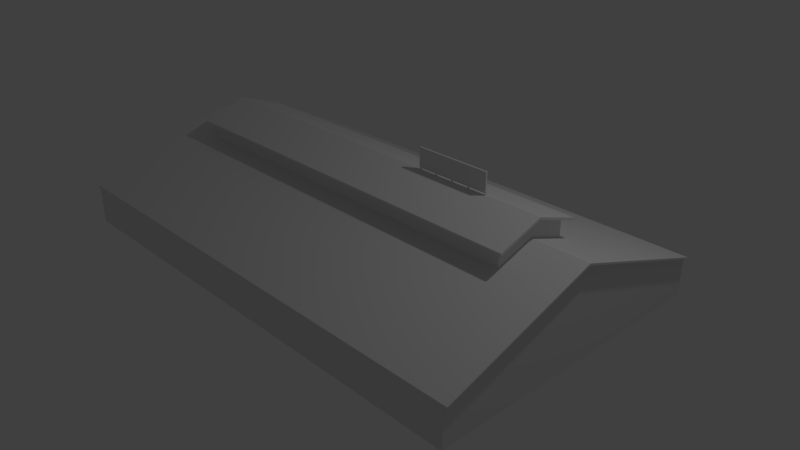 # Source: YMCA.blend  (saved by Blender 2.78.0; exported with 4.5.12 LTS)
import bpy
from mathutils import Matrix  # noqa: F401  (used for matrix-valued properties, if any)

bpy.ops.wm.read_factory_settings(use_empty=True)
scene = bpy.context.scene
scene.name = 'Scene'

# ---- collections
col_collection_1 = bpy.data.collections.new('Collection 1'); scene.collection.children.link(col_collection_1)

# ---- materials (node trees are filled in below, after node groups)
mat_material_001 = bpy.data.materials.new('Material.001')
mat_material_001.alpha_threshold = 0.0
mat_material_001.use_transparent_shadow = False
mat_material_001.roughness = 0.5
mat_material_002 = bpy.data.materials.new('Material.002')
mat_material_002.alpha_threshold = 0.0
mat_material_002.use_transparent_shadow = False
mat_material_002.roughness = 0.5
mat_material_003 = bpy.data.materials.new('Material.003')
mat_material_003.alpha_threshold = 0.0
mat_material_003.use_transparent_shadow = False
mat_material_003.roughness = 0.5
mat_material = bpy.data.materials.new('Material')
mat_material.alpha_threshold = 0.0
mat_material.use_transparent_shadow = False
mat_material.roughness = 0.5

# ---- material node trees

# ---- world
world_world = bpy.data.worlds.new('World'); scene.world = world_world
world_world.color = (0.05088, 0.05088, 0.05088)
world_world.use_sun_shadow = False
world_world.sun_shadow_jitter_overblur = 0.0
world_world.cycles.sampling_method = 'MANUAL'

# ---- cameras
cam_camera = bpy.data.cameras.new('Camera')
cam_camera.clip_end = 100.0
cam_camera.lens = 35.0
cam_camera.sensor_width = 32.0
cam_camera.sensor_height = 18.0
cam_camera.ortho_scale = 7.314
cam_camera.dof.focus_distance = 0.0
cam_camera.dof.aperture_fstop = 128.0

# ---- lights
light_lamp = bpy.data.lights.new('Lamp', 'POINT')
light_lamp.transmission_factor = 0.0
light_lamp.cutoff_distance = 30.0
light_lamp.energy = 100.0
light_lamp.shadow_buffer_clip_start = 1.001
light_lamp.shadow_soft_size = 0.1
light_lamp.shadow_maximum_resolution = 0.006
light_lamp.use_absolute_resolution = True

# ---- meshes
me_cube = bpy.data.meshes.new('Cube')
me_cube.from_pydata([(3.25, 2.0, -0.25), (3.25, -2.0, -0.25), (-3.25, -2.0, -0.25), (-3.25, 2.0, -0.25), (3.25, 2.0, 0.25), (3.25, -2.0, 0.25), (-3.25, -2.0, 0.25), (-3.25, 2.0, 0.25), (3.25, -3.576e-07, 0.9277), (3.25, -4.768e-07, 0.9277), (-3.25, -4.768e-07, 0.9277), (-3.25, -3.576e-07, 0.9277), (2.556, 2.0, -0.25), (-2.556, 2.0, -0.25), (2.556, -2.0, -0.25), (-2.556, -2.0, -0.25), (2.556, 2.0, 0.25), (-2.556, 2.0, 0.25), (2.556, -2.0, 0.25), (-2.556, -2.0, 0.25), (2.556, -3.974e-07, 0.9277), (-2.556, -4.371e-07, 0.9277), (2.556, -4.371e-07, 0.9277), (-2.556, -3.974e-07, 0.9277), (-3.25, -4.768e-07, 0.9527), (-2.556, -4.371e-07, 0.9527), (2.556, -4.172e-07, 0.9277), (-2.556, -4.172e-07, 0.9277), (2.556, 1.192e-07, -0.25), (-2.556, 2.384e-07, -0.25), (2.556, 0.5, 0.7583), (-2.556, 0.5, 0.7583), (-2.556, -0.5, 0.7583), (2.556, -0.5, 0.7583), (2.556, -3.941e-07, 1.228), (-2.556, -4.339e-07, 1.228), (2.556, -4.339e-07, 1.228), (-2.556, -3.941e-07, 1.228), (-2.556, -0.5, 1.058), (2.556, -0.5, 1.058), (2.556, 0.5, 1.058), (-2.556, 0.5, 1.058), (-2.556, -4.342e-07, 1.198), (-2.556, 0.5, 1.028), (2.556, 0.5, 1.028), (2.556, -3.945e-07, 1.198), (2.556, -4.342e-07, 1.198), (2.556, -0.5, 1.028), (-2.556, -3.945e-07, 1.198), (-2.556, -0.5, 1.028), (-2.556, 0.5, 1.058), (2.556, 0.5, 1.058), (-2.556, 0.5, 1.028), (2.556, 0.5, 1.028), (-2.556, 0.5947, 1.026), (2.556, 0.5947, 1.026), (-2.556, 0.5947, 0.9962), (2.556, 0.5947, 0.9962), (2.556, -0.5947, 1.026), (-2.556, -0.5947, 1.026), (2.556, -0.5947, 0.9962), (-2.556, -0.5947, 0.9962), (-2.656, -0.5, 1.058), (-2.656, -3.941e-07, 1.228), (-2.656, -3.945e-07, 1.198), (-2.656, -0.5, 1.028), (-2.656, -0.5947, 1.026), (-2.656, -0.5947, 0.9962), (2.656, -0.5, 1.058), (2.656, -4.339e-07, 1.228), (2.656, -4.342e-07, 1.198), (2.656, -0.5, 1.028), (2.656, -0.5947, 1.026), (2.656, -0.5947, 0.9962), (2.656, 0.5, 1.058), (2.656, -3.941e-07, 1.228), (2.656, -3.945e-07, 1.198), (2.656, 0.5, 1.028), (2.656, 0.5, 1.058), (2.656, 0.5, 1.028), (2.656, 0.5947, 1.026), (2.656, 0.5947, 0.9962), (-2.656, 0.5, 1.058), (-2.656, -4.339e-07, 1.228), (-2.656, -4.342e-07, 1.198), (-2.656, 0.5, 1.028), (-2.656, 0.5, 1.058), (-2.656, 0.5, 1.028), (-2.656, 0.5947, 1.026), (-2.656, 0.5947, 0.9962), (3.25, -4.172e-07, 0.9277), (-3.25, -4.172e-07, 0.9277), (3.25, -4.47e-07, 0.9277), (-2.556, -2.0, 0.25), (-3.25, -2.0, 0.25), (-2.556, -3.974e-07, 0.9277), (-3.25, -3.576e-07, 0.9277), (3.25, -2.0, 0.25), (3.25, -4.768e-07, 0.9277), (2.556, -2.0, 0.25), (2.556, -4.371e-07, 0.9277), (-2.556, -0.5, 0.7583), (2.556, -0.5, 0.7583), (-3.25, 2.0, 0.275), (-2.556, 2.0, 0.275), (-2.556, 2.0, 0.25), (-3.25, 2.0, 0.25), (-2.556, -4.371e-07, 0.9277), (-3.25, -4.768e-07, 0.9277), (3.25, -3.576e-07, 0.9277), (3.25, 2.0, 0.25), (2.556, 2.0, 0.25), (2.556, -3.974e-07, 0.9277), (2.556, 0.5, 0.7583), (-2.556, 0.5, 0.7583), (-2.556, -2.0, 0.25), (-3.25, -2.0, 0.25), (-2.556, -3.974e-07, 0.9277), (-3.25, -3.576e-07, 0.9277), (3.25, -2.0, 0.25), (3.25, -4.768e-07, 0.9277), (2.556, -2.0, 0.25), (2.556, -4.371e-07, 0.9277), (-2.556, -0.5, 0.7583), (2.556, -0.5, 0.7583), (3.25, -3.576e-07, 0.9527), (3.25, 2.0, 0.275), (2.556, 2.0, 0.275), (2.556, -3.974e-07, 0.9527), (2.556, 0.5, 0.7833), (-2.556, 0.5, 0.7833), (-2.556, -2.0, 0.275), (-3.25, -2.0, 0.275), (-2.556, -3.974e-07, 0.9527), (-3.25, -3.576e-07, 0.9527), (3.25, -2.0, 0.275), (3.25, -4.768e-07, 0.9527), (2.556, -2.0, 0.275), (2.556, -4.371e-07, 0.9527), (-2.556, -0.5, 0.7833), (2.556, -0.5, 0.7833), (3.3, -3.576e-07, 0.9277), (3.3, 2.0, 0.25), (3.3, -2.0, 0.25), (3.3, -4.768e-07, 0.9277), (3.3, -4.768e-07, 0.9527), (3.3, -3.576e-07, 0.9527), (3.3, 2.0, 0.275), (3.3, -2.0, 0.275), (-3.3, -4.768e-07, 0.9277), (-3.3, 2.0, 0.25), (-3.3, 2.0, 0.275), (-3.3, -2.0, 0.25), (-3.3, -3.576e-07, 0.9277), (-3.3, -4.768e-07, 0.9527), (-3.3, -2.0, 0.275), (-3.3, -3.576e-07, 0.9527), (-3.25, -2.0, -0.2), (-3.25, 2.0, -0.2), (-3.25, -2.0, -0.1775), (-3.25, 2.0, -0.1775), (-3.25, -2.0, -0.2), (-3.25, -2.0, -0.2), (-3.25, -2.0, -0.1775), (-3.25, 2.0, -0.1775), (-3.25, 2.0, -0.2), (-3.25, 2.0, -0.2), (-3.25, 2.0, -0.1775), (-3.25, -2.0, -0.1775), (-3.25, -2.0, -0.1887), (-3.25, -2.0, -0.1887), (-3.25, 2.0, -0.1887), (-3.25, 2.0, -0.1887), (-3.25, -2.0, -0.1887), (-3.25, 2.0, -0.1887), (-3.25, -0.5412, -0.1775), (-3.25, 0.5552, -0.1775), (-3.25, -0.5412, -0.1775), (-3.25, 0.5552, -0.1775), (-3.25, 1.083, -0.1775), (-3.25, 1.083, -0.1775), (-3.25, 1.541, -0.1775), (-3.25, 1.541, -0.1775), (-3.25, -1.101, -0.1775), (-3.25, -1.101, -0.1775), (-3.25, -1.54, -0.1775), (-3.25, -1.54, -0.1775), (2.044, 2.0, -0.25), (2.044, -2.0, -0.25), (2.044, 2.0, 0.25), (2.044, -2.0, 0.25), (2.044, -4.013e-07, 0.9277), (2.044, -4.331e-07, 0.9277), (2.044, 1.311e-07, -0.25), (2.044, -4.172e-07, 0.9277), (2.044, 0.5, 0.7583), (2.044, -0.5, 0.7583), (2.044, -4.299e-07, 1.228), (2.044, -0.5, 1.058), (2.044, -0.5, 1.028), (2.044, -4.302e-07, 1.198), (2.044, -0.5947, 1.026), (2.044, -0.5947, 0.9962), (2.044, -2.0, 0.25), (2.044, -0.5, 0.7583), (2.044, 2.0, 0.25), (2.044, 0.5, 0.7583), (2.044, -2.0, 0.25), (2.044, -0.5, 0.7583), (2.044, 2.0, 0.275), (2.044, 0.5, 0.7833), (2.044, -2.0, 0.275), (2.044, -0.5, 0.7833), (0.7779, 2.0, -0.25), (0.7779, -2.0, -0.25), (0.7779, 2.0, 0.25), (0.7779, -2.0, 0.25), (0.7779, -4.112e-07, 0.9277), (0.7779, -4.233e-07, 0.9277), (0.7779, 1.607e-07, -0.25), (0.7779, -0.5, 0.7583), (0.7779, -4.201e-07, 1.228), (0.7779, -0.5, 1.058), (0.7779, -0.5, 1.028), (0.7779, -0.5947, 1.026), (0.7779, -0.5947, 0.9962), (0.7779, -2.0, 0.25), (0.7779, -0.5, 0.7583), (0.7779, 2.0, 0.25), (0.7779, -2.0, 0.25), (0.7779, -0.5, 0.7583), (0.7779, 2.0, 0.275), (0.7779, -2.0, 0.275), (0.7779, -0.5, 0.7833), (0.7779, -4.172e-07, 0.9277), (0.7779, 0.5, 0.7583), (0.7779, -4.204e-07, 1.198), (0.7779, 0.5, 0.7583), (0.7779, 0.5, 0.7833), (-2.556, -0.02579, 0.919), (2.556, -0.02579, 0.919), (-2.556, -0.02579, 1.219), (2.556, -0.02579, 1.219), (-2.556, -0.02579, 1.189), (2.556, -0.02579, 1.189), (-2.656, -0.02579, 1.219), (-2.656, -0.02579, 1.189), (2.656, -0.02579, 1.219), (2.656, -0.02579, 1.189), (-2.556, -0.02579, 0.919), (2.556, -0.02579, 0.919), (-2.556, -0.02579, 0.919), (2.556, -0.02579, 0.919), (-2.556, -0.02579, 0.944), (2.556, -0.02579, 0.944), (2.044, -0.02579, 1.219), (0.7779, -0.02579, 1.219), (0.9139, -0.01043, 1.25), (0.9139, -0.01043, 1.5), (0.9139, 0.009575, 1.25), (0.9139, 0.009575, 1.5), (1.914, -0.01043, 1.25), (1.914, -0.01043, 1.5), (1.914, 0.009575, 1.25), (1.914, 0.009575, 1.5), (1.902, 0.009575, 1.25), (1.658, 0.009575, 1.25), (1.414, 0.009575, 1.25), (1.17, 0.009575, 1.25), (0.9254, 0.009575, 1.25), (0.9254, 0.009575, 1.5), (1.17, 0.009575, 1.5), (1.414, 0.009575, 1.5), (1.658, 0.009575, 1.5), (1.902, 0.009575, 1.5), (0.9254, -0.01043, 1.25), (1.17, -0.01043, 1.25), (1.414, -0.01043, 1.25), (1.658, -0.01043, 1.25), (1.902, -0.01043, 1.25), (1.902, -0.01043, 1.5), (1.658, -0.01043, 1.5), (1.414, -0.01043, 1.5), (1.17, -0.01043, 1.5), (0.9254, -0.01043, 1.5), (1.182, 0.009575, 1.25), (1.182, 0.009575, 1.5), (1.182, -0.01043, 1.25), (1.182, -0.01043, 1.5), (0.9376, 0.009575, 1.25), (0.9376, 0.009575, 1.5), (0.9376, -0.01043, 1.25), (0.9376, -0.01043, 1.5), (1.426, 0.009575, 1.25), (1.426, 0.009575, 1.5), (1.426, -0.01043, 1.25), (1.426, -0.01043, 1.5), (1.67, 0.009575, 1.25), (1.67, 0.009575, 1.5), (1.67, -0.01043, 1.25), (1.67, -0.01043, 1.5), (1.914, -0.01043, 1.179), (1.914, 0.009575, 1.179), (1.902, -0.01043, 1.179), (1.902, 0.009575, 1.179), (1.67, 0.009575, 1.179), (1.658, 0.009575, 1.179), (1.426, 0.009575, 1.179), (1.414, 0.009575, 1.179), (1.182, 0.009575, 1.179), (1.17, 0.009575, 1.179), (0.9376, 0.009575, 1.179), (0.9254, 0.009575, 1.179), (0.9254, -0.01043, 1.179), (1.17, -0.01043, 1.179), (1.414, -0.01043, 1.179), (1.658, -0.01043, 1.179), (1.182, -0.01043, 1.179), (0.9376, -0.01043, 1.179), (1.426, -0.01043, 1.179), (1.67, -0.01043, 1.179), (-5.132, -0.2539, 0.282), (-5.132, -0.2539, 0.7958), (-5.132, 0.26, 0.282), (-5.132, 0.26, 0.7958), (-4.619, -0.2539, 0.282), (-4.619, -0.2539, 0.7958), (-4.619, 0.26, 0.282), (-4.619, 0.26, 0.7958)], [(158, 160)], [(13, 29, 15, 2, 3), (159, 160, 164, 181, 179, 176, 175, 183, 185, 168), (0, 4, 8, 90, 92, 9, 5, 1), (21, 10, 91, 11, 23, 27), (7, 10, 108, 106), (220, 32, 101, 227), (18, 5, 97, 99), (244, 46, 70, 248), (249, 95, 117, 251), (56, 52, 87, 89), (8, 20, 26, 22, 9, 92, 90), (234, 27, 23, 218), (0, 1, 14, 28, 12), (219, 214, 15, 29), (213, 219, 29, 13), (190, 216, 19, 6, 159, 170, 157, 2, 15, 214, 188, 14, 1, 5, 18), (187, 213, 13, 3, 158, 171, 160, 7, 17, 215, 189, 16, 4, 0, 12), (217, 21, 27, 234), (4, 16, 111, 110), (5, 9, 98, 97), (227, 101, 123, 230), (239, 23, 95, 249), (255, 242, 36, 197), (41, 82, 83, 35, 34, 75, 74, 40), (44, 43, 52, 53), (236, 48, 37, 221), (42, 45, 34, 35), (135, 148, 145, 136, 138, 254, 140, 212, 233, 139, 253, 133, 134, 156, 155, 132, 131, 232, 211, 137), (45, 44, 77, 76), (37, 48, 64, 63), (20, 30, 44, 45), (21, 217, 191, 20, 45, 42), (30, 195, 235, 31, 43, 44), (31, 21, 42, 43), (45, 44, 43, 42), (239, 32, 49, 243), (220, 196, 33, 47, 199, 223, 49, 32), (218, 23, 48, 236), (240, 22, 46, 244), (53, 52, 56, 57), (40, 44, 53, 51), (41, 40, 51, 50), (43, 41, 50, 52), (57, 56, 54, 55), (57, 55, 80, 81), (51, 78, 80, 55, 54, 88, 86, 50), (202, 60, 58, 201), (199, 47, 60, 202), (241, 37, 63, 245), (39, 198, 222, 38, 62, 66, 59, 224, 201, 58, 72, 68), (246, 65, 62, 245), (62, 65, 67, 66), (49, 61, 67, 65), (243, 49, 65, 246), (61, 59, 66, 67), (248, 70, 69, 247), (71, 68, 72, 73), (58, 60, 73, 72), (60, 47, 71, 73), (46, 36, 69, 70), (76, 77, 74, 75), (78, 79, 81, 80), (44, 40, 74, 77), (34, 45, 76, 75), (53, 57, 81, 79), (51, 53, 79, 78), (85, 84, 83, 82), (87, 86, 88, 89), (52, 50, 86, 87), (43, 42, 84, 85), (54, 56, 89, 88), (42, 35, 83, 84), (41, 43, 85, 82), (17, 7, 106, 105), (98, 100, 122, 120), (203, 99, 121, 207), (99, 97, 119, 121), (11, 6, 94, 96), (240, 33, 102, 250), (9, 22, 100, 98), (6, 19, 93, 94), (190, 18, 99, 203), (23, 11, 96, 95), (107, 114, 130, 25), (116, 115, 131, 132), (105, 106, 103, 104), (251, 117, 133, 253), (113, 112, 128, 129), (230, 123, 139, 233), (206, 113, 129, 210), (120, 122, 138, 136), (94, 93, 115, 116), (215, 17, 105, 228), (250, 102, 124, 252), (8, 4, 110, 109), (95, 96, 118, 117), (30, 20, 112, 113), (96, 94, 116, 118), (195, 30, 113, 206), (21, 31, 114, 107), (97, 98, 120, 119), (10, 21, 107, 108), (20, 8, 109, 112), (103, 151, 154, 24, 25, 130, 238, 210, 129, 128, 125, 146, 147, 126, 127, 209, 231, 104), (252, 124, 140, 254), (108, 107, 25, 24), (117, 118, 134, 133), (106, 108, 149, 150), (110, 126, 147, 142), (135, 119, 143, 148), (110, 111, 127, 126), (121, 119, 135, 137), (228, 105, 104, 231), (207, 121, 137, 211), (112, 109, 125, 128), (141, 142, 147, 146), (143, 144, 145, 148), (119, 120, 144, 143), (120, 136, 145, 144), (109, 110, 142, 141), (125, 109, 141, 146), (150, 149, 154, 151), (153, 152, 155, 156), (108, 24, 154, 149), (116, 132, 155, 152), (103, 106, 150, 151), (134, 118, 153, 156), (118, 116, 152, 153), (169, 168, 163, 173), (170, 159, 168, 169), (171, 158, 166, 172), (172, 166, 165, 174), (181, 164, 167, 182), (164, 172, 174, 167), (160, 171, 172, 164), (157, 170, 169, 162), (162, 169, 173, 161), (183, 175, 177, 184), (175, 176, 178, 177), (179, 181, 182, 180), (185, 183, 184, 186), (168, 185, 186, 163), (3, 2, 159, 160, 171, 158), (229, 207, 211, 232), (111, 205, 209, 127), (235, 195, 206, 237), (16, 189, 205, 111), (237, 206, 210, 238), (124, 208, 212, 140), (216, 190, 203, 226), (226, 203, 207, 229), (223, 199, 202, 225), (225, 202, 201, 224), (22, 192, 200, 46), (46, 200, 197, 36), (256, 255, 197, 221), (102, 204, 208, 124), (20, 191, 194, 26), (12, 28, 193, 187), (28, 14, 188, 193), (26, 194, 192, 22), (33, 196, 204, 102), (241, 256, 221, 37), (61, 225, 224, 59), (49, 223, 225, 61), (93, 226, 229, 115), (19, 216, 226, 93), (114, 237, 238, 130), (31, 235, 237, 114), (115, 229, 232, 131), (205, 228, 231, 209), (189, 215, 228, 205), (208, 230, 233, 212), (192, 218, 236, 200), (200, 236, 221, 197), (204, 227, 230, 208), (191, 217, 234, 194), (187, 193, 219, 213), (193, 188, 214, 219), (194, 234, 218, 192), (196, 220, 227, 204), (122, 252, 254, 138), (100, 250, 252, 122), (123, 251, 253, 139), (22, 240, 250, 100), (36, 242, 247, 69), (71, 248, 247, 68), (48, 243, 246, 64), (64, 246, 245, 63), (33, 240, 244, 47), (23, 239, 243, 48), (241, 245, 62, 38, 222, 198, 39, 68, 247, 242, 255, 256), (32, 239, 249, 101), (101, 249, 251, 123), (47, 244, 248, 71), (257, 258, 260, 259), (263, 264, 262, 261), (280, 300, 281, 296, 282, 288, 283, 292, 284, 258, 257, 275, 291, 276, 287, 277, 295, 278, 299, 279, 261, 262), (285, 287, 317, 309), (271, 290, 270, 260, 258, 284, 292, 283, 288, 282, 296, 281, 300, 280, 262, 264, 274, 298, 273, 294, 272, 286), (259, 269, 275, 257), (289, 268, 276, 291), (285, 267, 277, 287), (293, 266, 278, 295), (297, 265, 279, 299), (273, 298, 274, 264, 263, 265, 297, 266, 293, 267, 285, 268, 289, 269, 259, 260, 270, 290, 271, 286, 272, 294), (266, 297, 305, 306), (265, 263, 302, 304), (279, 265, 304, 303), (299, 278, 316, 320), (304, 302, 301, 303), (310, 309, 317, 314), (312, 311, 318, 313), (308, 307, 319, 315), (306, 305, 320, 316), (267, 293, 307, 308), (289, 291, 318, 311), (263, 261, 301, 302), (293, 295, 319, 307), (275, 269, 312, 313), (268, 285, 309, 310), (297, 299, 320, 305), (276, 268, 310, 314), (269, 289, 311, 312), (277, 267, 308, 315), (287, 276, 314, 317), (261, 279, 303, 301), (291, 275, 313, 318), (278, 266, 306, 316), (295, 277, 315, 319), (7, 160, 159, 6, 11, 91, 10)])
me_cube.polygons.foreach_set('material_index', [0, 0, 1, 0, 0, 0, 0, 0, 0, 0, 0, 0, 0, 0, 0, 1, 1, 0, 0, 0, 0, 0, 0, 0, 0, 0, 0, 0, 0, 0, 1, 0, 1, 1, 0, 1, 1, 0, 1, 0, 0, 0, 0, 0, 0, 0, 0, 0, 0, 0, 0, 0, 0, 0, 0, 0, 0, 0, 0, 0, 0, 0, 0, 0, 0, 0, 0, 0, 0, 0, 0, 0, 0, 0, 0, 0, 0, 0, 0, 0, 0, 0, 0, 0, 0, 0, 0, 0, 0, 0, 0, 0, 0, 0, 0, 0, 0, 0, 0, 0, 0, 0, 0, 0, 0, 0, 0, 0, 0, 0, 0, 0, 0, 0, 0, 0, 0, 0, 0, 0, 0, 0, 0, 0, 0, 0, 0, 0, 0, 0, 0, 0, 0, 0, 0, 0, 0, 0, 0, 0, 0, 0, 1, 0, 0, 0, 0, 0, 0, 0, 0, 0, 0, 0, 0, 0, 0, 0, 0, 0, 0, 0, 0, 0, 0, 0, 0, 0, 0, 0, 0, 0, 0, 0, 0, 0, 0, 0, 0, 0, 0, 0, 0, 0, 0, 0, 0, 0, 0, 1, 1, 0, 0, 0, 0, 2, 2, 2, 0, 2, 0, 0, 0, 0, 0, 2, 0, 0, 0, 0, 0, 0, 0, 0, 0, 0, 0, 0, 0, 0, 0, 0, 0, 0, 0, 0, 0, 0, 0, 0, 3])
_uv = me_cube.uv_layers.new(name='UVMap')
_uv.uv.foreach_set('vector', [0.5, 1.0, 0.9755, 0.6545, 0.7939, 0.09549, 0.2061, 0.09549, 0.02447, 0.6545, 0.5, 1.0, 0.7939, 0.9045, 0.9755, 0.6545, 0.9755, 0.3455, 0.7939, 0.09549, 0.5, 0.0, 0.2061, 0.09549, 0.02447, 0.3455, 0.02447, 0.6545, 0.2061, 0.9045, 0.7581, 0.1776, 0.7581, 0.298, 0.4504, 0.4613, 0.4504, 0.4613, 0.4504, 0.4613, 0.4504, 0.4613, 0.1428, 0.298, 0.1428, 0.1776, 0.5, 1.0, 0.933, 0.75, 0.933, 0.25, 0.5, 0.0, 0.06699, 0.25, 0.06699, 0.75, 0.0, 0.0, 1.0, 0.0, 1.0, 1.0, 0.0, 1.0, 0.0, 0.0, 1.0, 0.0, 1.0, 1.0, 0.0, 1.0, 0.0, 0.0, 1.0, 0.0, 1.0, 1.0, 0.0, 1.0, 0.0, 0.0, 1.0, 0.0, 1.0, 1.0, 0.0, 1.0, 0.0, 0.0, 1.0, 0.0, 1.0, 1.0, 0.0, 1.0, 0.0, 0.0, 1.0, 0.0, 1.0, 1.0, 0.0, 1.0, 0.5, 1.0, 0.8909, 0.8117, 0.9875, 0.3887, 0.7169, 0.04952, 0.2831, 0.04952, 0.01254, 0.3887, 0.1091, 0.8117, 0.0, 0.0, 1.0, 0.0, 1.0, 1.0, 0.0, 1.0, 0.5, 1.0, 0.9755, 0.6545, 0.7939, 0.09549, 0.2061, 0.09549, 0.02447, 0.6545, 0.0, 0.0, 1.0, 0.0, 1.0, 1.0, 0.0, 1.0, 0.0, 0.0, 1.0, 0.0, 1.0, 1.0, 0.0, 1.0, 0.8054, 0.4558, 0.6199, 0.4558, 0.1315, 0.4558, 0.02981, 0.4558, 0.02981, 0.3577, 0.02981, 0.3551, 0.02981, 0.3526, 0.02981, 0.3411, 0.1315, 0.3411, 0.6199, 0.3411, 0.8054, 0.3411, 0.8803, 0.3411, 0.982, 0.3411, 0.982, 0.4558, 0.8803, 0.4558, 0.2332, 0.07358, 0.4122, 0.07358, 0.8833, 0.07358, 0.9815, 0.07358, 0.9815, 0.08465, 0.9815, 0.08714, 0.9815, 0.08963, 0.9815, 0.1842, 0.8833, 0.1842, 0.4122, 0.1842, 0.2332, 0.1842, 0.161, 0.1842, 0.06287, 0.1842, 0.06287, 0.07358, 0.161, 0.07358, 0.0, 0.0, 1.0, 0.0, 1.0, 1.0, 0.0, 1.0, 0.0, 0.0, 1.0, 0.0, 1.0, 1.0, 0.0, 1.0, 0.0, 0.0, 1.0, 0.0, 1.0, 1.0, 0.0, 1.0, 0.0, 0.0, 1.0, 0.0, 1.0, 1.0, 0.0, 1.0, 0.0, 0.0, 1.0, 0.0, 1.0, 1.0, 0.0, 1.0, 0.0, 0.0, 1.0, 0.0, 1.0, 1.0, 0.0, 1.0, 0.5, 1.0, 0.8536, 0.8536, 1.0, 0.5, 0.8536, 0.1464, 0.5, 0.0, 0.1464, 0.1464, 0.0, 0.5, 0.1464, 0.8536, 0.0, 0.0, 1.0, 0.0, 1.0, 1.0, 0.0, 1.0, 0.0, 0.0, 1.0, 0.0, 1.0, 1.0, 0.0, 1.0, 0.0, 0.0, 1.0, 0.0, 1.0, 1.0, 0.0, 1.0, 0.5, 1.0, 0.6545, 0.9755, 0.7939, 0.9045, 0.9045, 0.7939, 0.9755, 0.6545, 1.0, 0.5, 0.9755, 0.3455, 0.9045, 0.2061, 0.7939, 0.09549, 0.6545, 0.02447, 0.5, 0.0, 0.3455, 0.02447, 0.2061, 0.09549, 0.09549, 0.2061, 0.02447, 0.3455, 0.0, 0.5, 0.02447, 0.6545, 0.09549, 0.7939, 0.2061, 0.9045, 0.3455, 0.9755, 0.0, 0.0, 1.0, 0.0, 1.0, 1.0, 0.0, 1.0, 0.0, 0.0, 1.0, 0.0, 1.0, 1.0, 0.0, 1.0, 0.6571, 0.1406, 0.7372, 0.127, 0.7344, 0.1899, 0.6543, 0.2036, 0.5, 1.0, 0.933, 0.75, 0.933, 0.25, 0.5, 0.0, 0.06699, 0.25, 0.06699, 0.75, 0.9384, 0.0, 0.9384, 0.07863, 0.9384, 0.2735, 0.9384, 0.7863, 0.8734, 0.7863, 0.8734, 0.0, 0.7831, 0.3663, 0.7035, 0.3498, 0.703, 0.2867, 0.7825, 0.3033, 0.0, 0.0, 1.0, 0.0, 1.0, 1.0, 0.0, 1.0, 0.61, 0.3015, 0.686, 0.289, 0.6828, 0.352, 0.6068, 0.3645, 0.8734, 0.5128, 0.8734, 0.7077, 0.8734, 0.7863, 0.8083, 0.7863, 0.8083, 0.7077, 0.8083, 0.5128, 0.8083, 0.0, 0.8734, 0.0, 0.0, 0.0, 1.0, 0.0, 1.0, 1.0, 0.0, 1.0, 0.9384, 0.01752, 0.9384, 0.01333, 1.0, 0.0, 1.0, 0.004189, 0.0, 0.0, 1.0, 0.0, 1.0, 1.0, 0.0, 1.0, 0.0, 0.0, 1.0, 0.0, 1.0, 1.0, 0.0, 1.0, 0.0, 0.0, 1.0, 0.0, 1.0, 1.0, 0.0, 1.0, 0.0, 0.0, 1.0, 0.0, 1.0, 1.0, 0.0, 1.0, 0.0, 0.0, 1.0, 0.0, 1.0, 1.0, 0.0, 1.0, 0.0, 0.0, 1.0, 0.0, 1.0, 1.0, 0.0, 1.0, 0.5, 1.0, 0.8536, 0.8536, 1.0, 0.5, 0.8536, 0.1464, 0.5, 0.0, 0.1464, 0.1464, 0.0, 0.5, 0.1464, 0.8536, 0.0, 0.0, 1.0, 0.0, 1.0, 1.0, 0.0, 1.0, 0.0, 0.0, 1.0, 0.0, 1.0, 1.0, 0.0, 1.0, 0.0, 0.0, 1.0, 0.0, 1.0, 1.0, 0.0, 1.0, 0.5, 1.0, 0.75, 0.933, 0.933, 0.75, 1.0, 0.5, 0.933, 0.25, 0.75, 0.06699, 0.5, 0.0, 0.25, 0.06699, 0.06699, 0.25, 0.0, 0.5, 0.06699, 0.75, 0.25, 0.933, 0.0, 0.0, 1.0, 0.0, 1.0, 1.0, 0.0, 1.0, 0.0, 0.0, 1.0, 0.0, 1.0, 1.0, 0.0, 1.0, 0.0, 0.0, 1.0, 0.0, 1.0, 1.0, 0.0, 1.0, 0.0, 0.0, 1.0, 0.0, 1.0, 1.0, 0.0, 1.0, 0.0, 0.0, 1.0, 0.0, 1.0, 1.0, 0.0, 1.0, 0.0, 0.0, 1.0, 0.0, 1.0, 1.0, 0.0, 1.0, 0.0, 0.0, 1.0, 0.0, 1.0, 1.0, 0.0, 1.0, 0.0, 0.0, 1.0, 0.0, 1.0, 1.0, 0.0, 1.0, 0.0, 0.0, 1.0, 0.0, 1.0, 1.0, 0.0, 1.0, 0.0, 0.0, 1.0, 0.0, 1.0, 1.0, 0.0, 1.0, 0.0, 0.0, 1.0, 0.0, 1.0, 1.0, 0.0, 1.0, 0.0, 0.0, 1.0, 0.0, 1.0, 1.0, 0.0, 1.0, 0.0, 0.0, 1.0, 0.0, 1.0, 1.0, 0.0, 1.0, 0.0, 0.0, 1.0, 0.0, 1.0, 1.0, 0.0, 1.0, 0.0, 0.0, 1.0, 0.0, 1.0, 1.0, 0.0, 1.0, 0.0, 0.0, 1.0, 0.0, 1.0, 1.0, 0.0, 1.0, 0.0, 0.0, 1.0, 0.0, 1.0, 1.0, 0.0, 1.0, 0.0, 0.0, 1.0, 0.0, 1.0, 1.0, 0.0, 1.0, 0.0, 0.0, 1.0, 0.0, 1.0, 1.0, 0.0, 1.0, 0.0, 0.0, 1.0, 0.0, 1.0, 1.0, 0.0, 1.0, 0.0, 0.0, 1.0, 0.0, 1.0, 1.0, 0.0, 1.0, 0.0, 0.0, 1.0, 0.0, 1.0, 1.0, 0.0, 1.0, 0.0, 0.0, 1.0, 0.0, 1.0, 1.0, 0.0, 1.0, 0.0, 0.0, 1.0, 0.0, 1.0, 1.0, 0.0, 1.0, 0.0, 0.0, 1.0, 0.0, 1.0, 1.0, 0.0, 1.0, 0.0, 0.0, 1.0, 0.0, 1.0, 1.0, 0.0, 1.0, 0.0, 0.0, 1.0, 0.0, 1.0, 1.0, 0.0, 1.0, 0.0, 0.0, 1.0, 0.0, 1.0, 1.0, 0.0, 1.0, 0.0, 0.0, 1.0, 0.0, 1.0, 1.0, 0.0, 1.0, 0.0, 0.0, 1.0, 0.0, 1.0, 1.0, 0.0, 1.0, 0.0, 0.0, 1.0, 0.0, 1.0, 1.0, 0.0, 1.0, 0.0, 0.0, 1.0, 0.0, 1.0, 1.0, 0.0, 1.0, 0.0, 0.0, 1.0, 0.0, 1.0, 1.0, 0.0, 1.0, 0.0, 0.0, 1.0, 0.0, 1.0, 1.0, 0.0, 1.0, 0.0, 0.0, 1.0, 0.0, 1.0, 1.0, 0.0, 1.0, 0.0, 0.0, 1.0, 0.0, 1.0, 1.0, 0.0, 1.0, 0.0, 0.0, 1.0, 0.0, 1.0, 1.0, 0.0, 1.0, 0.0, 0.0, 1.0, 0.0, 1.0, 1.0, 0.0, 1.0, 0.0, 0.0, 1.0, 0.0, 1.0, 1.0, 0.0, 1.0, 0.0, 0.0, 1.0, 0.0, 1.0, 1.0, 0.0, 1.0, 0.0, 0.0, 1.0, 0.0, 1.0, 1.0, 0.0, 1.0, 0.0, 0.0, 1.0, 0.0, 1.0, 1.0, 0.0, 1.0, 0.0, 0.0, 1.0, 0.0, 1.0, 1.0, 0.0, 1.0, 0.0, 0.0, 1.0, 0.0, 1.0, 1.0, 0.0, 1.0, 0.0, 0.0, 1.0, 0.0, 1.0, 1.0, 0.0, 1.0, 0.0, 0.0, 1.0, 0.0, 1.0, 1.0, 0.0, 1.0, 0.0, 0.0, 1.0, 0.0, 1.0, 1.0, 0.0, 1.0, 0.0, 0.0, 1.0, 0.0, 1.0, 1.0, 0.0, 1.0, 0.0, 0.0, 1.0, 0.0, 1.0, 1.0, 0.0, 1.0, 0.0, 0.0, 1.0, 0.0, 1.0, 1.0, 0.0, 1.0, 0.0, 0.0, 1.0, 0.0, 1.0, 1.0, 0.0, 1.0, 0.0, 0.0, 1.0, 0.0, 1.0, 1.0, 0.0, 1.0, 0.0, 0.0, 1.0, 0.0, 1.0, 1.0, 0.0, 1.0, 0.5, 1.0, 0.671, 0.9698, 0.8214, 0.883, 0.933, 0.75, 0.9924, 0.5868, 0.9924, 0.4132, 0.933, 0.25, 0.8214, 0.117, 0.671, 0.03015, 0.5, 0.0, 0.329, 0.03015, 0.1786, 0.117, 0.06699, 0.25, 0.007596, 0.4132, 0.007596, 0.5868, 0.06699, 0.75, 0.1786, 0.883, 0.329, 0.9698, 0.0, 0.0, 1.0, 0.0, 1.0, 1.0, 0.0, 1.0, 0.0, 0.0, 1.0, 0.0, 1.0, 1.0, 0.0, 1.0, 0.0, 0.0, 1.0, 0.0, 1.0, 1.0, 0.0, 1.0, 0.0, 0.0, 1.0, 0.0, 1.0, 1.0, 0.0, 1.0, 0.0, 0.0, 1.0, 0.0, 1.0, 1.0, 0.0, 1.0, 0.0, 0.0, 1.0, 0.0, 1.0, 1.0, 0.0, 1.0, 0.0, 0.0, 1.0, 0.0, 1.0, 1.0, 0.0, 1.0, 0.0, 0.0, 1.0, 0.0, 1.0, 1.0, 0.0, 1.0, 0.0, 0.0, 1.0, 0.0, 1.0, 1.0, 0.0, 1.0, 0.0, 0.0, 1.0, 0.0, 1.0, 1.0, 0.0, 1.0, 0.0, 0.0, 1.0, 0.0, 1.0, 1.0, 0.0, 1.0, 0.0, 0.0, 1.0, 0.0, 1.0, 1.0, 0.0, 1.0, 0.0, 0.0, 1.0, 0.0, 1.0, 1.0, 0.0, 1.0, 0.0, 0.0, 1.0, 0.0, 1.0, 1.0, 0.0, 1.0, 0.0, 0.0, 1.0, 0.0, 1.0, 1.0, 0.0, 1.0, 0.0, 0.0, 1.0, 0.0, 1.0, 1.0, 0.0, 1.0, 0.0, 0.0, 1.0, 0.0, 1.0, 1.0, 0.0, 1.0, 0.0, 0.0, 1.0, 0.0, 1.0, 1.0, 0.0, 1.0, 0.0, 0.0, 1.0, 0.0, 1.0, 1.0, 0.0, 1.0, 0.0, 0.0, 1.0, 0.0, 1.0, 1.0, 0.0, 1.0, 0.0, 0.0, 1.0, 0.0, 1.0, 1.0, 0.0, 1.0, 0.0, 0.0, 1.0, 0.0, 1.0, 1.0, 0.0, 1.0, 0.0, 0.0, 1.0, 0.0, 1.0, 1.0, 0.0, 1.0, 0.0, 0.0, 1.0, 0.0, 1.0, 1.0, 0.0, 1.0, 0.0, 0.0, 1.0, 0.0, 1.0, 1.0, 0.0, 1.0, 0.0, 0.0, 1.0, 0.0, 1.0, 1.0, 0.0, 1.0, 0.0, 0.0, 1.0, 0.0, 1.0, 1.0, 0.0, 1.0, 0.0, 0.0, 1.0, 0.0, 1.0, 1.0, 0.0, 1.0, 0.0, 0.0, 1.0, 0.0, 1.0, 1.0, 0.0, 1.0, 0.0, 0.0, 1.0, 0.0, 1.0, 1.0, 0.0, 1.0, 0.0, 0.0, 1.0, 0.0, 1.0, 1.0, 0.0, 1.0, 0.0, 0.0, 1.0, 0.0, 1.0, 1.0, 0.0, 1.0, 0.0, 0.0, 1.0, 0.0, 1.0, 1.0, 0.0, 1.0, 0.0, 0.0, 1.0, 0.0, 1.0, 1.0, 0.0, 1.0, 0.0, 0.0, 1.0, 0.0, 1.0, 1.0, 0.0, 1.0, 0.0, 0.0, 1.0, 0.0, 1.0, 1.0, 0.0, 1.0, 0.0, 0.0, 1.0, 0.0, 1.0, 1.0, 0.0, 1.0, 0.0, 0.0, 1.0, 0.0, 1.0, 1.0, 0.0, 1.0, 0.1179, 0.1658, 0.7333, 0.1658, 0.7333, 0.1833, 0.1179, 0.1833, 0.1179, 0.1806, 0.1179, 0.1779, 0.0, 0.0, 1.0, 0.0, 1.0, 1.0, 0.0, 1.0, 0.0, 0.0, 1.0, 0.0, 1.0, 1.0, 0.0, 1.0, 0.0, 0.0, 1.0, 0.0, 1.0, 1.0, 0.0, 1.0, 0.0, 0.0, 1.0, 0.0, 1.0, 1.0, 0.0, 1.0, 0.0, 0.0, 1.0, 0.0, 1.0, 1.0, 0.0, 1.0, 0.0, 0.0, 1.0, 0.0, 1.0, 1.0, 0.0, 1.0, 0.0, 0.0, 1.0, 0.0, 1.0, 1.0, 0.0, 1.0, 0.0, 0.0, 1.0, 0.0, 1.0, 1.0, 0.0, 1.0, 0.0, 0.0, 1.0, 0.0, 1.0, 1.0, 0.0, 1.0, 0.0, 0.0, 1.0, 0.0, 1.0, 1.0, 0.0, 1.0, 0.0, 0.0, 1.0, 0.0, 1.0, 1.0, 0.0, 1.0, 0.0, 0.0, 1.0, 0.0, 1.0, 1.0, 0.0, 1.0, 0.0, 0.0, 1.0, 0.0, 1.0, 1.0, 0.0, 1.0, 0.0, 0.0, 1.0, 0.0, 1.0, 1.0, 0.0, 1.0, 0.0, 0.0, 1.0, 0.0, 1.0, 1.0, 0.0, 1.0, 0.0, 0.0, 1.0, 0.0, 1.0, 1.0, 0.0, 1.0, 0.0, 0.0, 1.0, 0.0, 1.0, 1.0, 0.0, 1.0, 0.0, 0.0, 1.0, 0.0, 1.0, 1.0, 0.0, 1.0, 0.0, 0.0, 1.0, 0.0, 1.0, 1.0, 0.0, 1.0, 0.0, 0.0, 1.0, 0.0, 1.0, 1.0, 0.0, 1.0, 0.0, 0.0, 1.0, 0.0, 1.0, 1.0, 0.0, 1.0, 0.0, 0.0, 1.0, 0.0, 1.0, 1.0, 0.0, 1.0, 0.0, 0.0, 1.0, 0.0, 1.0, 1.0, 0.0, 1.0, 0.0, 0.0, 1.0, 0.0, 1.0, 1.0, 0.0, 1.0, 0.0, 0.0, 1.0, 0.0, 1.0, 1.0, 0.0, 1.0, 0.0, 0.0, 1.0, 0.0, 1.0, 1.0, 0.0, 1.0, 0.0, 0.0, 1.0, 0.0, 1.0, 1.0, 0.0, 1.0, 0.0, 0.0, 1.0, 0.0, 1.0, 1.0, 0.0, 1.0, 0.0, 0.0, 1.0, 0.0, 1.0, 1.0, 0.0, 1.0, 0.0, 0.0, 1.0, 0.0, 1.0, 1.0, 0.0, 1.0, 0.0, 0.0, 1.0, 0.0, 1.0, 1.0, 0.0, 1.0, 0.0, 0.0, 1.0, 0.0, 1.0, 1.0, 0.0, 1.0, 0.0, 0.0, 1.0, 0.0, 1.0, 1.0, 0.0, 1.0, 0.0, 0.0, 1.0, 0.0, 1.0, 1.0, 0.0, 1.0, 0.0, 0.0, 1.0, 0.0, 1.0, 1.0, 0.0, 1.0, 0.0, 0.0, 1.0, 0.0, 1.0, 1.0, 0.0, 1.0, 0.0, 0.0, 1.0, 0.0, 1.0, 1.0, 0.0, 1.0, 0.0, 0.0, 1.0, 0.0, 1.0, 1.0, 0.0, 1.0, 0.0, 0.0, 1.0, 0.0, 1.0, 1.0, 0.0, 1.0, 0.0, 0.0, 1.0, 0.0, 1.0, 1.0, 0.0, 1.0, 0.0, 0.0, 1.0, 0.0, 1.0, 1.0, 0.0, 1.0, 0.0, 0.0, 1.0, 0.0, 1.0, 1.0, 0.0, 1.0, 0.0, 0.0, 1.0, 0.0, 1.0, 1.0, 0.0, 1.0, 0.0, 0.0, 1.0, 0.0, 1.0, 1.0, 0.0, 1.0, 0.0, 0.0, 1.0, 0.0, 1.0, 1.0, 0.0, 1.0, 0.0, 0.0, 1.0, 0.0, 1.0, 1.0, 0.0, 1.0, 0.5931, 0.0475, 0.6678, 0.06638, 0.6656, 0.1294, 0.5909, 0.1105, 1.0, 0.297, 1.0, 0.3012, 0.9384, 0.2878, 0.9384, 0.2837, 0.5, 1.0, 0.75, 0.933, 0.933, 0.75, 1.0, 0.5, 0.933, 0.25, 0.75, 0.06699, 0.5, 0.0, 0.25, 0.06699, 0.06699, 0.25, 0.0, 0.5, 0.06699, 0.75, 0.25, 0.933, 0.0, 0.0, 1.0, 0.0, 1.0, 1.0, 0.0, 1.0, 0.0, 0.0, 1.0, 0.0, 1.0, 1.0, 0.0, 1.0, 0.0, 0.0, 1.0, 0.0, 1.0, 1.0, 0.0, 1.0, 0.04037, 0.5208, 0.04037, 0.7707, 0.02038, 0.7707, 0.02038, 0.5208, 0.02012, 0.5208, 0.02012, 0.7707, 0.0001283, 0.7707, 0.0001283, 0.5208, 0.9884, 0.6331, 0.7564, 0.6331, 0.7442, 0.6331, 0.5122, 0.6331, 0.5, 0.6331, 0.268, 0.6331, 0.2558, 0.6331, 0.02384, 0.6331, 0.01163, 0.6331, 0.0001284, 0.6331, 0.0001283, 0.3831, 0.01163, 0.3831, 0.02384, 0.3831, 0.2558, 0.3831, 0.268, 0.3831, 0.5, 0.3831, 0.5122, 0.3831, 0.7442, 0.3831, 0.7564, 0.3831, 0.9884, 0.3831, 0.9999, 0.3831, 0.9999, 0.6331, 0.0, 0.0, 1.0, 0.0, 1.0, 1.0, 0.0, 1.0, 0.2558, 0.5205, 0.02384, 0.5205, 0.01163, 0.5205, 0.0001283, 0.5205, 0.0001283, 0.5005, 0.01163, 0.5005, 0.02384, 0.5005, 0.2558, 0.5005, 0.268, 0.5005, 0.5, 0.5005, 0.5122, 0.5005, 0.7442, 0.5005, 0.7564, 0.5005, 0.9884, 0.5005, 0.9999, 0.5005, 0.9999, 0.5205, 0.9884, 0.5205, 0.7564, 0.5205, 0.7442, 0.5205, 0.5122, 0.5205, 0.5, 0.5205, 0.268, 0.5205, 0.0, 0.0, 1.0, 0.0, 1.0, 1.0, 0.0, 1.0, 0.0, 0.0, 1.0, 0.0, 1.0, 1.0, 0.0, 1.0, 0.0, 0.0, 1.0, 0.0, 1.0, 1.0, 0.0, 1.0, 0.0, 0.0, 1.0, 0.0, 1.0, 1.0, 0.0, 1.0, 0.0, 0.0, 1.0, 0.0, 1.0, 1.0, 0.0, 1.0, 0.2597, 0.6329, 0.2475, 0.6329, 0.01554, 0.6329, 0.004035, 0.6329, 0.004035, 0.3829, 0.01554, 0.3829, 0.2475, 0.3829, 0.2597, 0.3829, 0.4917, 0.3829, 0.5039, 0.3829, 0.7359, 0.3829, 0.7481, 0.3829, 0.9801, 0.3829, 0.9923, 0.3829, 1.004, 0.3829, 1.004, 0.6329, 0.9923, 0.6329, 0.9801, 0.6329, 0.7481, 0.6329, 0.7359, 0.6329, 0.5039, 0.6329, 0.4917, 0.6329, 0.0, 0.0, 1.0, 0.0, 1.0, 1.0, 0.0, 1.0, 0.0, 0.0, 1.0, 0.0, 1.0, 1.0, 0.0, 1.0, 0.0, 0.0, 1.0, 0.0, 1.0, 1.0, 0.0, 1.0, 0.0, 0.0, 1.0, 0.0, 1.0, 1.0, 0.0, 1.0, 0.0, 0.0, 1.0, 0.0, 1.0, 1.0, 0.0, 1.0, 0.0, 0.0, 1.0, 0.0, 1.0, 1.0, 0.0, 1.0, 0.0, 0.0, 1.0, 0.0, 1.0, 1.0, 0.0, 1.0, 0.0, 0.0, 1.0, 0.0, 1.0, 1.0, 0.0, 1.0, 0.0, 0.0, 1.0, 0.0, 1.0, 1.0, 0.0, 1.0, 0.0, 0.0, 1.0, 0.0, 1.0, 1.0, 0.0, 1.0, 0.0, 0.0, 1.0, 0.0, 1.0, 1.0, 0.0, 1.0, 0.0, 0.0, 1.0, 0.0, 1.0, 1.0, 0.0, 1.0, 0.0, 0.0, 1.0, 0.0, 1.0, 1.0, 0.0, 1.0, 0.0, 0.0, 1.0, 0.0, 1.0, 1.0, 0.0, 1.0, 0.0, 0.0, 1.0, 0.0, 1.0, 1.0, 0.0, 1.0, 0.0, 0.0, 1.0, 0.0, 1.0, 1.0, 0.0, 1.0, 0.0, 0.0, 1.0, 0.0, 1.0, 1.0, 0.0, 1.0, 0.0, 0.0, 1.0, 0.0, 1.0, 1.0, 0.0, 1.0, 0.0, 0.0, 1.0, 0.0, 1.0, 1.0, 0.0, 1.0, 0.0, 0.0, 1.0, 0.0, 1.0, 1.0, 0.0, 1.0, 0.0, 0.0, 1.0, 0.0, 1.0, 1.0, 0.0, 1.0, 0.0, 0.0, 1.0, 0.0, 1.0, 1.0, 0.0, 1.0, 0.0, 0.0, 1.0, 0.0, 1.0, 1.0, 0.0, 1.0, 0.0, 0.0, 1.0, 0.0, 1.0, 1.0, 0.0, 1.0, -0.0007049, 0.206, -0.000705, 0.04246, 0.9768, 0.04246, 0.9768, 0.206, 0.4881, 0.4654, 0.4881, 0.4654, 0.4881, 0.4654])
me_cube.materials.append(mat_material_001)
me_cube.materials.append(mat_material_002)
me_cube.materials.append(mat_material_003)
me_cube.materials.append(mat_material)
me_cube.use_remesh_preserve_volume = False
me_cube.use_remesh_preserve_attributes = False
me_cube.use_mirror_vertex_groups = False
me_cube.update()

# ---- objects
ob_cube = bpy.data.objects.new('Cube', me_cube)
ob_lamp = bpy.data.objects.new('Lamp', light_lamp)
ob_camera = bpy.data.objects.new('Camera', cam_camera)

# ---- transforms, parenting, visibility, modifiers, constraints
ob_cube.location = (0.0, 0.0, 0.2342)
ob_cube.lock_rotations_4d = False
ob_cube.empty_display_type = 'ARROWS'
ob_cube.lineart.crease_threshold = 0.0
ob_lamp.location = (4.076, 1.005, 5.904)
ob_lamp.rotation_euler = (0.6503, 0.05522, 1.866)
ob_lamp.lock_rotations_4d = False
ob_lamp.empty_display_type = 'ARROWS'
ob_lamp.color = (0.0, 0.0, 0.0, 0.0)
ob_lamp.lineart.crease_threshold = 0.0
ob_camera.location = (7.481, -6.508, 5.344)
ob_camera.rotation_euler = (1.109, 0.0, 0.8149)
ob_camera.lock_rotations_4d = False
ob_camera.empty_display_type = 'ARROWS'
ob_camera.color = (0.0, 0.0, 0.0, 0.0)
ob_camera.display_type = 'WIRE'
ob_camera.lineart.crease_threshold = 0.0

# ---- collection membership
col_collection_1.objects.link(ob_cube)
col_collection_1.objects.link(ob_lamp)
col_collection_1.objects.link(ob_camera)

# ---- scene / render settings (as saved in the file)
scene.camera = ob_camera
scene.frame_start = 1; scene.frame_end = 250; scene.frame_set(37)
scene.render.engine = 'BLENDER_EEVEE_NEXT'
scene.render.resolution_percentage = 50
scene.render.dither_intensity = 0.0
scene.cycles.use_denoising = False
scene.cycles.samples = 128
scene.cycles.sampling_pattern = 'TABULATED_SOBOL'
scene.cycles.light_sampling_threshold = 0.0
scene.cycles.use_adaptive_sampling = False
scene.cycles.use_light_tree = False
scene.cycles.blur_glossy = 0.0
scene.cycles.sample_clamp_indirect = 0.0
scene.view_settings.view_transform = 'Standard'
bpy.context.view_layer.update()
